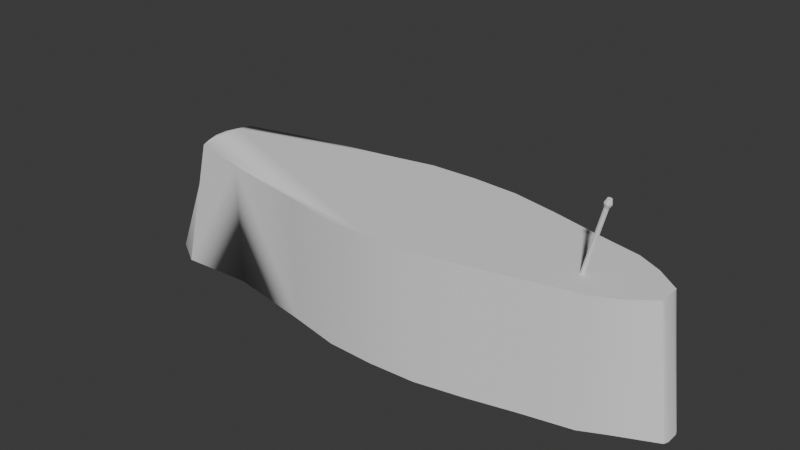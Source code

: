 # Source: submarineassets.blend  (saved by Blender 5.0.119; exported with 4.5.12 LTS)
import bpy
from mathutils import Matrix  # noqa: F401  (used for matrix-valued properties, if any)

bpy.ops.wm.read_factory_settings(use_empty=True)
scene = bpy.context.scene
scene.name = 'Scene'

# ---- collections
col_collection = bpy.data.collections.new('Collection'); scene.collection.children.link(col_collection)

# ---- node groups
ng_smooth_by_angle = bpy.data.node_groups.new('Smooth by Angle', 'GeometryNodeTree')
_s = ng_smooth_by_angle.interface.new_socket(name='Mesh', in_out='OUTPUT', socket_type='NodeSocketGeometry')
_s = ng_smooth_by_angle.interface.new_socket(name='Mesh', in_out='INPUT', socket_type='NodeSocketGeometry')
_s = ng_smooth_by_angle.interface.new_socket(name='Angle', in_out='INPUT', socket_type='NodeSocketFloat')
_s.subtype = 'ANGLE'
_s.default_value = 0.5236
_s.min_value = 0.0
_s.max_value = 3.142
_s.description = 'Maximum face angle for smooth edges'
_s = ng_smooth_by_angle.interface.new_socket(name='Ignore Sharpness', in_out='INPUT', socket_type='NodeSocketBool')
_s.force_non_field = True
ng_smooth_by_angle.is_modifier = True
_N = ng_smooth_by_angle.nodes; _L = ng_smooth_by_angle.links
n0 = _N.new('GeometryNodeSetShadeSmooth'); n0.name = 'Set Shade Smooth'; n0.location = (120, -80)
n0.domain = 'EDGE'
n1 = _N.new('GeometryNodeSetShadeSmooth'); n1.name = 'Set Shade Smooth.001'; n1.location = (300, -80)
n2 = _N.new('NodeGroupOutput'); n2.name = 'Group Output'; n2.location = (480, -80)
n3 = _N.new('GeometryNodeInputMeshEdgeAngle'); n3.name = 'Edge Angle'; n3.location = (-440, -240)
n4 = _N.new('NodeGroupInput'); n4.name = 'Group Input'; n4.location = (-80, -80)
n5 = _N.new('GeometryNodeInputEdgeSmooth'); n5.name = 'Is Edge Smooth'; n5.location = (-260, -120)
n6 = _N.new('GeometryNodeInputShadeSmooth'); n6.name = 'Is Shade Smooth'; n6.location = (-440, -397)
n7 = _N.new('FunctionNodeCompare'); n7.name = 'Compare'; n7.location = (-260, -260)
n7.operation = 'LESS_EQUAL'
n7.inputs[6].default_value = (0.0, 0.0, 0.0, 0.0)
n7.inputs[7].default_value = (0.0, 0.0, 0.0, 0.0)
n8 = _N.new('FunctionNodeBooleanMath'); n8.name = 'Boolean Math.001'; n8.location = (-80, -260)
n9 = _N.new('NodeGroupInput'); n9.name = 'Group Input.001'; n9.location = (-440, -329)
n10 = _N.new('NodeGroupInput'); n10.name = 'Group Input.002'; n10.location = (-259, -189)
n11 = _N.new('FunctionNodeBooleanMath'); n11.name = 'Boolean Math'; n11.location = (-80, -149)
n11.operation = 'OR'
n12 = _N.new('FunctionNodeBooleanMath'); n12.name = 'Boolean Math.002'; n12.location = (-260, -380)
n12.operation = 'OR'
n13 = _N.new('NodeGroupInput'); n13.name = 'Group Input.003'; n13.location = (-440, -460)
_L.new(n3.outputs[0], n7.inputs[0])
_L.new(n1.outputs[0], n2.inputs[0])
_L.new(n9.outputs[1], n7.inputs[1])
_L.new(n7.outputs[0], n8.inputs[0])
_L.new(n4.outputs[0], n0.inputs[0])
_L.new(n0.outputs[0], n1.inputs[0])
_L.new(n8.outputs[0], n0.inputs[2])
_L.new(n10.outputs[2], n11.inputs[1])
_L.new(n5.outputs[0], n11.inputs[0])
_L.new(n11.outputs[0], n0.inputs[1])
_L.new(n13.outputs[2], n12.inputs[1])
_L.new(n6.outputs[0], n12.inputs[0])
_L.new(n12.outputs[0], n8.inputs[1])
n2.is_active_output = True

# ---- world
world_world = bpy.data.worlds.new('World'); scene.world = world_world
world_world.use_nodes = True; world_world.node_tree.nodes.clear()
_N = world_world.node_tree.nodes; _L = world_world.node_tree.links
n0 = _N.new('ShaderNodeOutputWorld'); n0.name = 'World Output'; n0.location = (200, 100)
n1 = _N.new('ShaderNodeBackground'); n1.name = 'Background'; n1.location = (-200, 100)
n1.inputs[0].default_value = (0.05088, 0.05088, 0.05088, 1.0)
_L.new(n1.outputs[0], n0.inputs[0])
n0.is_active_output = True
world_world.color = (0.05088, 0.05088, 0.05088)
world_world.sun_shadow_jitter_overblur = 0.0

# ---- meshes
me_cube_001 = bpy.data.meshes.new('Cube.001')
me_cube_001.from_pydata([(-1.354, -0.7985, -1.0), (-1.293, -0.4992, 1.0), (-1.354, 0.7985, -1.0), (-1.293, 0.4992, 1.0), (1.0, -0.1763, 1.0), (1.0, 0.1763, 1.0), (-1.004, 0.7433, 1.0), (-0.5798, 0.9964, 1.0), (-0.3333, 1.164, 1.0), (-0.1111, 1.185, 1.0), (0.1111, 1.144, 1.0), (0.3333, 0.9912, 1.0), (0.5556, 0.8075, 1.0), (0.7778, 0.6448, 1.0), (0.7778, -0.6448, 1.0), (0.5556, -0.8075, 1.0), (0.3333, -0.9912, 1.0), (0.1111, -1.144, 1.0), (-0.1111, -1.185, 1.0), (-0.3333, -1.164, 1.0), (-0.5798, -0.9964, 1.0), (-1.004, -0.7433, 1.0), (-1.498, 0.4983, -1.0), (-1.559, 0.1737, -1.0), (-1.559, -0.1737, -1.0), (-1.498, -0.4983, -1.0), (-1.317, -0.3051, 1.0), (-1.335, -0.1106, 1.0), (-1.335, 0.1106, 1.0), (-1.317, 0.3051, 1.0), (1.0, 0.1614, 1.0), (1.0, 0.09671, 1.0), (1.0, -0.09671, 1.0), (1.0, -0.1614, 1.0), (0.8889, 0.4592, 1.0), (0.8889, -0.4592, 1.0), (-1.317, 0.3051, -0.9952), (-1.293, 0.4992, -0.9952), (0.8889, 0.4592, -0.9952), (1.071, 0.1763, -0.9952), (1.075, -0.1614, -0.9952), (1.071, -0.1763, -0.9952), (-1.004, -0.7433, -0.9952), (-1.293, -0.4992, -0.9952), (-1.004, 0.7433, -0.9952), (-0.5798, 0.9964, -0.9952), (-0.3333, 1.164, -0.9952), (-0.1111, 1.185, -0.9952), (0.1111, 1.144, -0.9952), (0.3333, 0.9912, -0.9952), (0.5556, 0.8075, -0.9952), (0.7778, 0.6448, -0.9952), (0.8889, -0.4592, -0.9952), (0.7778, -0.6448, -0.9952), (0.5556, -0.8075, -0.9952), (0.3333, -0.9912, -0.9952), (0.1111, -1.144, -0.9952), (-0.1111, -1.185, -0.9952), (-0.3333, -1.164, -0.9952), (-0.5798, -0.9964, -0.9952), (0.7778, -0.3939, -0.9952), (0.5556, -0.4882, -0.9952), (0.3333, -0.5951, -0.9952), (0.1111, -0.6842, -0.9952), (-0.1111, -0.7073, -0.9952), (-0.3333, -0.6962, -0.9952), (-0.6144, -0.5831, -0.9952), (-1.11, -0.3887, -0.9952), (-1.317, -0.3051, -0.9952), (-1.335, -0.1106, -0.9952), (-1.335, 0.1106, -0.9952), (1.075, 0.1614, -0.9952), (1.082, 0.09671, -0.9952), (1.082, -0.09671, -0.9952), (0.7778, 0.3939, -0.9952), (0.7778, 0.1383, -0.9952), (0.7778, -0.1383, -0.9952), (0.5556, 0.4882, -0.9952), (0.5556, 0.1675, -0.9952), (0.5556, -0.1675, -0.9952), (0.3333, 0.5951, -0.9952), (0.3333, 0.2002, -0.9952), (0.3333, -0.2002, -0.9952), (0.1111, 0.6842, -0.9952), (0.1111, 0.2267, -0.9952), (0.1111, -0.2267, -0.9952), (-0.1111, 0.7073, -0.9952), (-0.1111, 0.2327, -0.9952), (-0.1111, -0.2327, -0.9952), (-0.3333, 0.6962, -0.9952), (-0.3333, 0.2294, -0.9952), (-0.3333, -0.2294, -0.9952), (-0.6144, 0.5831, -0.9952), (-0.6295, 0.1936, -0.9952), (-0.6295, -0.1936, -0.9952), (-1.11, 0.3887, -0.9952), (-1.139, 0.1319, -0.9952), (-1.139, -0.1319, -0.9952), (0.8889, 0.3106, -0.9952), (0.8889, 0.1314, -0.9952), (0.8889, -0.1314, -0.9952), (0.8889, -0.3106, -0.9952)], [], [(22, 29, 3, 2), (28, 70, 69, 27), (9, 47, 46, 8), (27, 69, 68, 26), (8, 46, 45, 7), (35, 52, 41, 4), (21, 42, 59, 20), (26, 68, 43, 1), (7, 45, 44, 6), (34, 38, 51, 13), (20, 59, 58, 19), (6, 44, 37, 3), (19, 58, 57, 18), (1, 43, 42, 21), (18, 57, 56, 17), (4, 41, 40, 33), (17, 56, 55, 16), (5, 39, 38, 34), (16, 55, 54, 15), (15, 54, 53, 14), (3, 37, 36, 29), (33, 40, 73, 32), (14, 53, 52, 35), (32, 73, 72, 31), (13, 51, 50, 12), (31, 72, 71, 30), (0, 1, 26, 25), (25, 26, 27, 24), (24, 27, 28, 23), (23, 28, 29, 22), (12, 50, 49, 11), (30, 71, 39, 5), (11, 49, 48, 10), (29, 36, 70, 28), (10, 48, 47, 9), (67, 42, 43, 68), (101, 52, 53, 60), (60, 53, 54, 61), (61, 54, 55, 62), (62, 55, 56, 63), (63, 56, 57, 64), (64, 57, 58, 65), (65, 58, 59, 66), (66, 59, 42, 67), (45, 92, 95, 44), (92, 93, 96, 95), (93, 94, 97, 96), (94, 66, 67, 97), (46, 89, 92, 45), (89, 90, 93, 92), (90, 91, 94, 93), (91, 65, 66, 94), (47, 86, 89, 46), (86, 87, 90, 89), (87, 88, 91, 90), (88, 64, 65, 91), (48, 83, 86, 47), (83, 84, 87, 86), (84, 85, 88, 87), (85, 63, 64, 88), (49, 80, 83, 48), (80, 81, 84, 83), (81, 82, 85, 84), (82, 62, 63, 85), (50, 77, 80, 49), (77, 78, 81, 80), (78, 79, 82, 81), (79, 61, 62, 82), (51, 74, 77, 50), (74, 75, 78, 77), (75, 76, 79, 78), (76, 60, 61, 79), (38, 98, 74, 51), (98, 99, 75, 74), (99, 100, 76, 75), (100, 101, 60, 76), (44, 95, 36, 37), (95, 96, 70, 36), (96, 97, 69, 70), (97, 67, 68, 69), (73, 40, 101, 100), (72, 73, 100, 99), (71, 72, 99, 98), (39, 71, 98, 38), (40, 41, 52, 101), (28, 27, 26, 1, 21, 20, 19, 18, 17, 16, 15, 14, 35, 4, 33, 32, 31, 30, 5, 34, 13, 12, 11, 10, 9, 8, 7, 6, 3, 29), (21, 1, 0, 42), (3, 6, 44, 2), (44, 37, 2), (2, 37, 36, 70, 23, 22), (23, 96, 70, 69, 24), (25, 24, 69, 68, 43, 0), (43, 42, 0)])
me_cube_001.polygons.foreach_set('use_smooth', [1, 1, 1, 1, 1, 1, 1, 1, 1, 1, 1, 1, 1, 1, 1, 1, 1, 1, 1, 1, 1, 1, 1, 1, 1, 1, 1, 1, 1, 1, 1, 1, 1, 1, 1, 1, 1, 1, 1, 1, 1, 1, 1, 1, 1, 1, 1, 1, 1, 1, 1, 1, 1, 1, 1, 1, 1, 1, 1, 1, 1, 1, 1, 1, 1, 1, 1, 1, 1, 1, 1, 1, 1, 1, 1, 1, 1, 1, 1, 1, 1, 1, 1, 1, 1, 1, 1, 1, 1, 0, 0, 0, 1])
_uv = me_cube_001.uv_layers.new(name='UVMap')
_uv.uv.foreach_set('vector', [0.375, 0.2, 0.625, 0.2, 0.625, 0.25, 0.375, 0.25, 0.625, 0.15, 0.625, 0.15, 0.625, 0.1, 0.625, 0.1, 0.0, 0.0, 0.0, 0.0, 0.0, 0.0, 0.0, 0.0, 0.625, 0.1, 0.625, 0.1, 0.625, 0.05, 0.625, 0.05, 0.0, 0.0, 0.0, 0.0, 0.0, 0.0, 0.0, 0.0, 0.0, 0.0, 0.0, 0.0, 0.0, 0.0, 0.0, 0.0, 0.0, 0.0, 0.0, 0.0, 0.0, 0.0, 0.0, 0.0, 0.625, 0.05, 0.625, 0.05, 0.625, 0.0, 0.625, 0.0, 0.0, 0.0, 0.0, 0.0, 0.0, 0.0, 0.0, 0.0, 0.0, 0.0, 0.0, 0.0, 0.0, 0.0, 0.0, 0.0, 0.0, 0.0, 0.0, 0.0, 0.0, 0.0, 0.0, 0.0, 0.0, 0.0, 0.0, 0.0, 0.0, 0.0, 0.0, 0.0, 0.0, 0.0, 0.0, 0.0, 0.0, 0.0, 0.0, 0.0, 0.0, 0.0, 0.0, 0.0, 0.0, 0.0, 0.0, 0.0, 0.0, 0.0, 0.0, 0.0, 0.0, 0.0, 0.0, 0.0, 0.0, 0.0, 0.0, 0.0, 0.0, 0.0, 0.0, 0.0, 0.0, 0.0, 0.0, 0.0, 0.0, 0.0, 0.0, 0.0, 0.0, 0.0, 0.0, 0.0, 0.0, 0.0, 0.0, 0.0, 0.0, 0.0, 0.0, 0.0, 0.0, 0.0, 0.0, 0.0, 0.0, 0.0, 0.0, 0.0, 0.0, 0.0, 0.0, 0.0, 0.625, 0.25, 0.625, 0.25, 0.625, 0.2, 0.625, 0.2, 0.0, 0.0, 0.0, 0.0, 0.0, 0.0, 0.0, 0.0, 0.0, 0.0, 0.0, 0.0, 0.0, 0.0, 0.0, 0.0, 0.0, 0.0, 0.0, 0.0, 0.0, 0.0, 0.0, 0.0, 0.0, 0.0, 0.0, 0.0, 0.0, 0.0, 0.0, 0.0, 0.0, 0.0, 0.0, 0.0, 0.0, 0.0, 0.0, 0.0, 0.375, 0.0, 0.625, 0.0, 0.625, 0.05, 0.375, 0.05, 0.375, 0.05, 0.625, 0.05, 0.625, 0.1, 0.375, 0.1, 0.375, 0.1, 0.625, 0.1, 0.625, 0.15, 0.375, 0.15, 0.375, 0.15, 0.625, 0.15, 0.625, 0.2, 0.375, 0.2, 0.0, 0.0, 0.0, 0.0, 0.0, 0.0, 0.0, 0.0, 0.0, 0.0, 0.0, 0.0, 0.0, 0.0, 0.0, 0.0, 0.0, 0.0, 0.0, 0.0, 0.0, 0.0, 0.0, 0.0, 0.625, 0.2, 0.625, 0.2, 0.625, 0.15, 0.625, 0.15, 0.0, 0.0, 0.0, 0.0, 0.0, 0.0, 0.0, 0.0, 0.8472, 0.7, 0.8472, 0.75, 0.875, 0.75, 0.875, 0.7, 0.6389, 0.7, 0.6389, 0.75, 0.6528, 0.75, 0.6528, 0.7, 0.6528, 0.7, 0.6528, 0.75, 0.6806, 0.75, 0.6806, 0.7, 0.6806, 0.7, 0.6806, 0.75, 0.7083, 0.75, 0.7083, 0.7, 0.7083, 0.7, 0.7083, 0.75, 0.7361, 0.75, 0.7361, 0.7, 0.7361, 0.7, 0.7361, 0.75, 0.7639, 0.75, 0.7639, 0.7, 0.7639, 0.7, 0.7639, 0.75, 0.7917, 0.75, 0.7917, 0.7, 0.7917, 0.7, 0.7917, 0.75, 0.8194, 0.75, 0.8194, 0.7, 0.8194, 0.7, 0.8194, 0.75, 0.8472, 0.75, 0.8472, 0.7, 0.8194, 0.5, 0.8194, 0.55, 0.8472, 0.55, 0.8472, 0.5, 0.8194, 0.55, 0.8194, 0.6, 0.8472, 0.6, 0.8472, 0.55, 0.8194, 0.6, 0.8194, 0.65, 0.8472, 0.65, 0.8472, 0.6, 0.8194, 0.65, 0.8194, 0.7, 0.8472, 0.7, 0.8472, 0.65, 0.7917, 0.5, 0.7917, 0.55, 0.8194, 0.55, 0.8194, 0.5, 0.7917, 0.55, 0.7917, 0.6, 0.8194, 0.6, 0.8194, 0.55, 0.7917, 0.6, 0.7917, 0.65, 0.8194, 0.65, 0.8194, 0.6, 0.7917, 0.65, 0.7917, 0.7, 0.8194, 0.7, 0.8194, 0.65, 0.7639, 0.5, 0.7639, 0.55, 0.7917, 0.55, 0.7917, 0.5, 0.7639, 0.55, 0.7639, 0.6, 0.7917, 0.6, 0.7917, 0.55, 0.7639, 0.6, 0.7639, 0.65, 0.7917, 0.65, 0.7917, 0.6, 0.7639, 0.65, 0.7639, 0.7, 0.7917, 0.7, 0.7917, 0.65, 0.7361, 0.5, 0.7361, 0.55, 0.7639, 0.55, 0.7639, 0.5, 0.7361, 0.55, 0.7361, 0.6, 0.7639, 0.6, 0.7639, 0.55, 0.7361, 0.6, 0.7361, 0.65, 0.7639, 0.65, 0.7639, 0.6, 0.7361, 0.65, 0.7361, 0.7, 0.7639, 0.7, 0.7639, 0.65, 0.7083, 0.5, 0.7083, 0.55, 0.7361, 0.55, 0.7361, 0.5, 0.7083, 0.55, 0.7083, 0.6, 0.7361, 0.6, 0.7361, 0.55, 0.7083, 0.6, 0.7083, 0.65, 0.7361, 0.65, 0.7361, 0.6, 0.7083, 0.65, 0.7083, 0.7, 0.7361, 0.7, 0.7361, 0.65, 0.6806, 0.5, 0.6806, 0.55, 0.7083, 0.55, 0.7083, 0.5, 0.6806, 0.55, 0.6806, 0.6, 0.7083, 0.6, 0.7083, 0.55, 0.6806, 0.6, 0.6806, 0.65, 0.7083, 0.65, 0.7083, 0.6, 0.6806, 0.65, 0.6806, 0.7, 0.7083, 0.7, 0.7083, 0.65, 0.6528, 0.5, 0.6528, 0.55, 0.6806, 0.55, 0.6806, 0.5, 0.6528, 0.55, 0.6528, 0.6, 0.6806, 0.6, 0.6806, 0.55, 0.6528, 0.6, 0.6528, 0.65, 0.6806, 0.65, 0.6806, 0.6, 0.6528, 0.65, 0.6528, 0.7, 0.6806, 0.7, 0.6806, 0.65, 0.6389, 0.5, 0.6389, 0.55, 0.6528, 0.55, 0.6528, 0.5, 0.6389, 0.55, 0.6389, 0.6, 0.6528, 0.6, 0.6528, 0.55, 0.6389, 0.6, 0.6389, 0.65, 0.6528, 0.65, 0.6528, 0.6, 0.6389, 0.65, 0.6389, 0.7, 0.6528, 0.7, 0.6528, 0.65, 0.8472, 0.5, 0.8472, 0.55, 0.875, 0.55, 0.875, 0.5, 0.8472, 0.55, 0.8472, 0.6, 0.875, 0.6, 0.875, 0.55, 0.8472, 0.6, 0.8472, 0.65, 0.875, 0.65, 0.875, 0.6, 0.8472, 0.65, 0.8472, 0.7, 0.875, 0.7, 0.875, 0.65, 0.625, 0.65, 0.625, 0.7, 0.6389, 0.7, 0.6389, 0.65, 0.625, 0.6, 0.625, 0.65, 0.6389, 0.65, 0.6389, 0.6, 0.625, 0.55, 0.625, 0.6, 0.6389, 0.6, 0.6389, 0.55, 0.625, 0.5, 0.625, 0.55, 0.6389, 0.55, 0.6389, 0.5, 0.625, 0.7, 0.625, 0.75, 0.6389, 0.75, 0.6389, 0.7, 0.0, 0.0, 0.0, 0.0, 0.0, 0.0, 0.0, 0.0, 0.0, 0.0, 0.0, 0.0, 0.0, 0.0, 0.0, 0.0, 0.0, 0.0, 0.0, 0.0, 0.0, 0.0, 0.0, 0.0, 0.0, 0.0, 0.0, 0.0, 0.0, 0.0, 0.0, 0.0, 0.0, 0.0, 0.0, 0.0, 0.0, 0.0, 0.0, 0.0, 0.0, 0.0, 0.0, 0.0, 0.0, 0.0, 0.0, 0.0, 0.0, 0.0, 0.0, 0.0, 0.0, 0.0, 0.0, 0.0, 0.0, 0.0, 0.0, 0.0, 0.0, 0.0, 0.0, 0.0, 0.375, 0.0, 0.0, 0.0, 0.0, 0.0, 0.0, 0.0, 0.0, 0.0, 0.375, 0.25, 0.0, 0.0, 0.0, 0.0, 0.375, 0.25, 0.0, 0.0, 0.0, 0.0, 0.0, 0.0, 0.0, 0.0, 0.0, 0.0, 0.0, 0.0, 0.0, 0.0, 0.0, 0.0, 0.0, 0.0, 0.0, 0.0, 0.0, 0.0, 0.0, 0.0, 0.0, 0.0, 0.0, 0.0, 0.0, 0.0, 0.0, 0.0, 0.0, 0.0, 0.0, 0.0, 0.0, 0.0, 0.375, 0.0])
me_cube_001.update()
me_cylinder = bpy.data.meshes.new('Cylinder')
me_cylinder.from_pydata([(0.0, 1.0, -1.0), (-2.384e-07, 1.0, 0.3985), (0.7071, 0.7071, -1.0), (0.7071, 0.7071, 0.3985), (1.0, 0.0, -1.0), (1.0, 0.0, 0.3985), (0.7071, -0.7071, -1.0), (0.7071, -0.7071, 0.3985), (0.0, -1.0, -1.0), (-2.384e-07, -1.0, 0.3985), (-0.7071, -0.7071, -1.0), (-0.7071, -0.7071, 0.3985), (-1.0, 0.0, -1.0), (-1.0, 0.0, 0.3985), (-0.7071, 0.7071, -1.0), (-0.7071, 0.7071, 0.3985), (0.7071, 0.7071, 0.5751), (-2.384e-07, 1.0, 0.5751), (1.0, 0.0, 0.5751), (0.7071, -0.7071, 0.5751), (-2.384e-07, -1.0, 0.5751), (-0.7071, -0.7071, 0.5751), (-1.0, 0.0, 0.5751), (-0.7071, 0.7071, 0.5751), (1.649, -3.095e-07, 0.4868), (1.166, -1.166, 0.4868), (-1.166, -1.166, 0.4868), (-1.649, -3.095e-07, 0.4868), (-3.932e-07, -1.649, 0.4868), (-1.166, 1.166, 0.4868), (1.166, 1.166, 0.4868), (-3.932e-07, 1.649, 0.4868)], [], [(0, 1, 3, 2), (2, 3, 5, 4), (4, 5, 7, 6), (6, 7, 9, 8), (8, 9, 11, 10), (10, 11, 13, 12), (25, 24, 18, 19), (12, 13, 15, 14), (14, 15, 1, 0), (0, 2, 4, 6, 8, 10, 12, 14), (16, 17, 23, 22, 21, 20, 19, 18), (27, 26, 21, 22), (28, 25, 19, 20), (29, 27, 22, 23), (24, 30, 16, 18), (26, 28, 20, 21), (31, 29, 23, 17), (30, 31, 17, 16), (3, 1, 31, 30), (1, 15, 29, 31), (11, 9, 28, 26), (5, 3, 30, 24), (15, 13, 27, 29), (9, 7, 25, 28), (13, 11, 26, 27), (7, 5, 24, 25)])
_uv = me_cylinder.uv_layers.new(name='UVMap')
_uv.uv.foreach_set('vector', [1.0, 0.5, 1.0, 1.0, 0.875, 1.0, 0.875, 0.5, 0.875, 0.5, 0.875, 1.0, 0.75, 1.0, 0.75, 0.5, 0.75, 0.5, 0.75, 1.0, 0.625, 1.0, 0.625, 0.5, 0.625, 0.5, 0.625, 1.0, 0.5, 1.0, 0.5, 0.5, 0.5, 0.5, 0.5, 1.0, 0.375, 1.0, 0.375, 0.5, 0.375, 0.5, 0.375, 1.0, 0.25, 1.0, 0.25, 0.5, 0.625, 1.0, 0.75, 1.0, 0.75, 1.0, 0.625, 1.0, 0.25, 0.5, 0.25, 1.0, 0.125, 1.0, 0.125, 0.5, 0.125, 0.5, 0.125, 1.0, 0.0, 1.0, 0.0, 0.5, 0.75, 0.49, 0.9197, 0.4197, 0.99, 0.25, 0.9197, 0.08029, 0.75, 0.01, 0.5803, 0.08029, 0.51, 0.25, 0.5803, 0.4197, 0.4197, 0.4197, 0.25, 0.49, 0.08029, 0.4197, 0.01, 0.25, 0.08029, 0.08029, 0.25, 0.01, 0.4197, 0.08029, 0.49, 0.25, 0.25, 1.0, 0.375, 1.0, 0.375, 1.0, 0.25, 1.0, 0.5, 1.0, 0.625, 1.0, 0.625, 1.0, 0.5, 1.0, 0.125, 1.0, 0.25, 1.0, 0.25, 1.0, 0.125, 1.0, 0.75, 1.0, 0.875, 1.0, 0.875, 1.0, 0.75, 1.0, 0.375, 1.0, 0.5, 1.0, 0.5, 1.0, 0.375, 1.0, 0.0, 1.0, 0.125, 1.0, 0.125, 1.0, 0.0, 1.0, 0.875, 1.0, 1.0, 1.0, 1.0, 1.0, 0.875, 1.0, 0.875, 1.0, 1.0, 1.0, 1.0, 1.0, 0.875, 1.0, 0.0, 1.0, 0.125, 1.0, 0.125, 1.0, 0.0, 1.0, 0.375, 1.0, 0.5, 1.0, 0.5, 1.0, 0.375, 1.0, 0.75, 1.0, 0.875, 1.0, 0.875, 1.0, 0.75, 1.0, 0.125, 1.0, 0.25, 1.0, 0.25, 1.0, 0.125, 1.0, 0.5, 1.0, 0.625, 1.0, 0.625, 1.0, 0.5, 1.0, 0.25, 1.0, 0.375, 1.0, 0.375, 1.0, 0.25, 1.0, 0.625, 1.0, 0.75, 1.0, 0.75, 1.0, 0.625, 1.0])
me_cylinder.update()

# ---- objects
ob_cube = bpy.data.objects.new('Cube', me_cube_001)
ob_cylinder = bpy.data.objects.new('Cylinder', me_cylinder)

# ---- transforms, parenting, visibility, modifiers, constraints
ob_cube.location = (0.0, 0.0, 1.598)
ob_cube.scale = (3.385, 1.0, 1.0)
_m = ob_cube.modifiers.new('Smooth by Angle', 'NODES')
_m.node_group = ng_smooth_by_angle
_m.use_pin_to_last = True
_m.show_group_selector = False
ob_cylinder.location = (2.485, -0.2203, 3.295)
ob_cylinder.rotation_euler = (0.0, 0.2471, 0.0)
ob_cylinder.scale = (0.03454, 0.03454, 0.7384)

# ---- collection membership
col_collection.objects.link(ob_cube)
col_collection.objects.link(ob_cylinder)

# ---- scene / render settings (as saved in the file)
scene.frame_start = 1; scene.frame_end = 250; scene.frame_set(1)
scene.render.engine = 'BLENDER_EEVEE_NEXT'
scene.render.bake_bias = 0.0
scene.render.bake_samples = 0
scene.cycles.sampling_pattern = 'TABULATED_SOBOL'
scene.eevee.use_volume_custom_range = False
bpy.context.view_layer.update()

# ---- added for rendering (the .blend has no active camera and no usable light): camera, sun
cam_auto = bpy.data.cameras.new('AutoCamera')
cam_auto.lens = 50.0
cam_auto.sensor_width = 36.0
cam_auto.clip_end = 1000.0
ob_auto_camera = bpy.data.objects.new('AutoCamera', cam_auto)
scene.collection.objects.link(ob_auto_camera)
ob_auto_camera.location = (8.22553, -10.8395, 9.38564)
ob_auto_camera.rotation_euler = (1.09748, -7.21219e-08, 0.694738)
scene.camera = ob_auto_camera
light_auto_sun = bpy.data.lights.new('AutoSun', 'SUN')
light_auto_sun.energy = 3.0
light_auto_sun.angle = 0.0523599
ob_auto_sun = bpy.data.objects.new('AutoSun', light_auto_sun)
scene.collection.objects.link(ob_auto_sun)
ob_auto_sun.rotation_euler = (0.872665, 0.174533, 0.523599)
bpy.context.view_layer.update()

